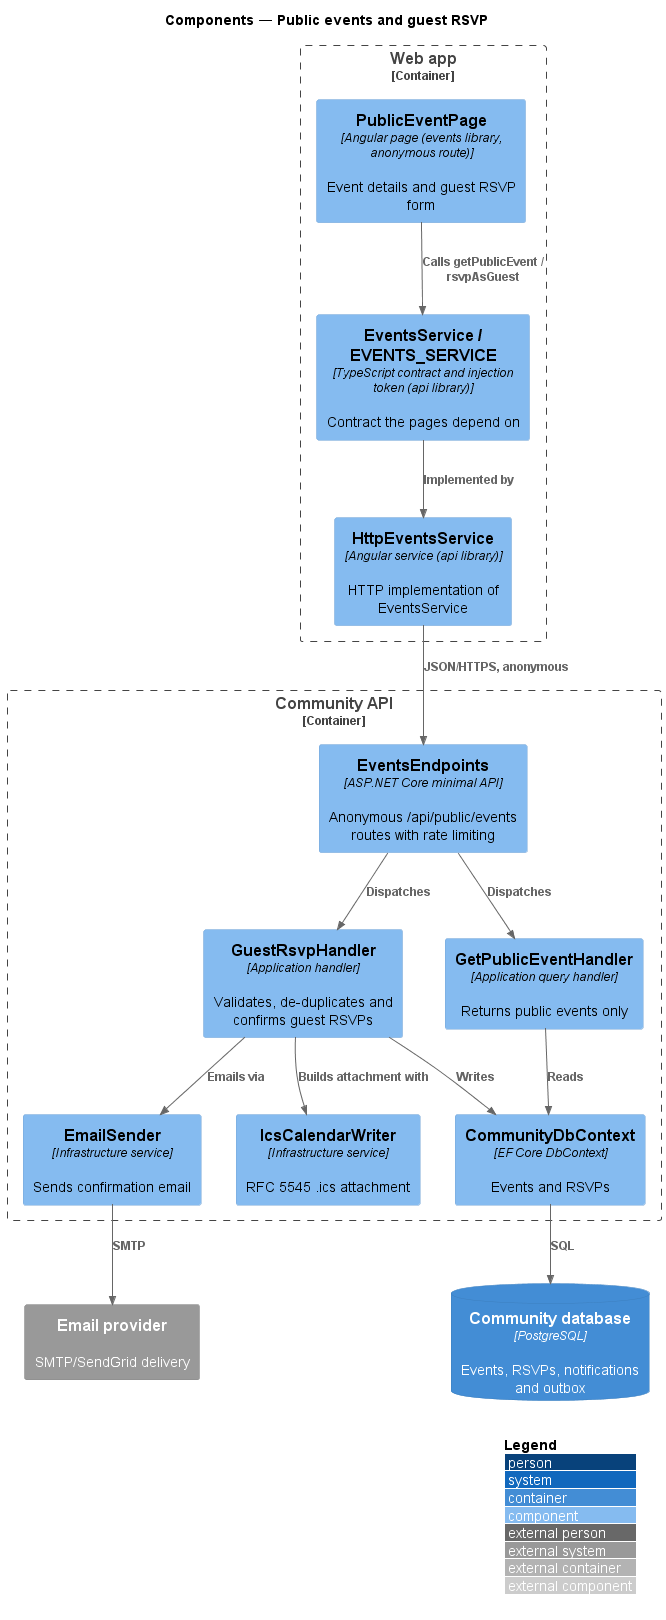

The diagram above was rendered by PlantUML. Its source (embedded in the PNG):
@startuml
!include <C4/C4_Component>
LAYOUT_WITH_LEGEND()
title Components — Public events and guest RSVP

Container_Boundary(spa, "Web app") {
  Component(page, "PublicEventPage", "Angular page (events library, anonymous route)", "Event details and guest RSVP form")
  Component(svc, "EventsService / EVENTS_SERVICE", "TypeScript contract and injection token (api library)", "Contract the pages depend on")
  Component(http, "HttpEventsService", "Angular service (api library)", "HTTP implementation of EventsService")
}
Container_Boundary(api, "Community API") {
  Component(ep, "EventsEndpoints", "ASP.NET Core minimal API", "Anonymous /api/public/events routes with rate limiting")
  Component(get, "GetPublicEventHandler", "Application query handler", "Returns public events only")
  Component(h, "GuestRsvpHandler", "Application handler", "Validates, de-duplicates and confirms guest RSVPs")
  Component(ics, "IcsCalendarWriter", "Infrastructure service", "RFC 5545 .ics attachment")
  Component(mail, "EmailSender", "Infrastructure service", "Sends confirmation email")
  Component(ctx, "CommunityDbContext", "EF Core DbContext", "Events and RSVPs")
}
ContainerDb(db, "Community database", "PostgreSQL", "Events, RSVPs, notifications and outbox")
System_Ext(email, "Email provider", "SMTP/SendGrid delivery")
Rel(page, svc, "Calls getPublicEvent / rsvpAsGuest")
Rel(svc, http, "Implemented by")
Rel(http, ep, "JSON/HTTPS, anonymous")
Rel(ep, get, "Dispatches")
Rel(ep, h, "Dispatches")
Rel(h, ics, "Builds attachment with")
Rel(h, mail, "Emails via")
Rel(get, ctx, "Reads")
Rel(h, ctx, "Writes")
Rel(ctx, db, "SQL")
Rel(mail, email, "SMTP")
@enduml